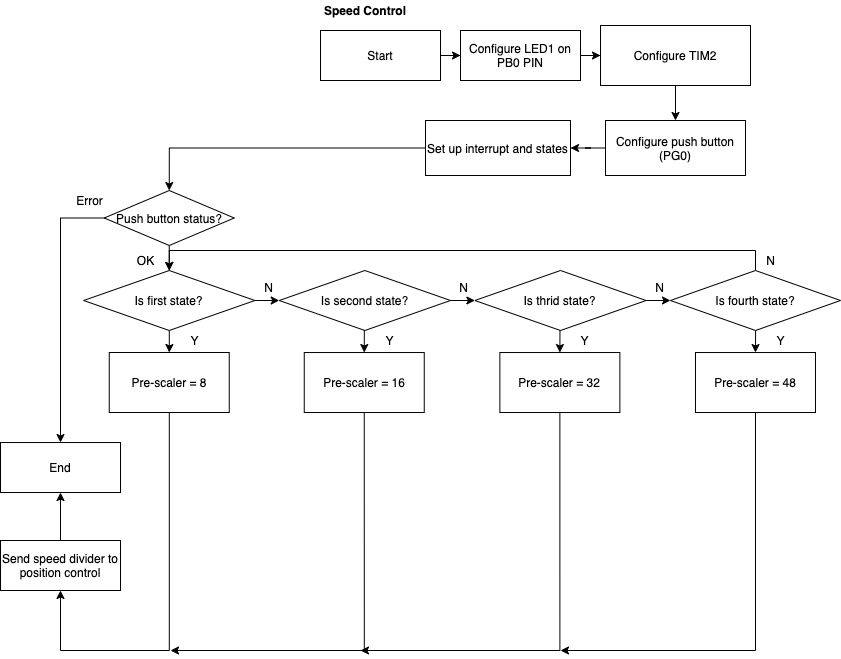

The diagram above was exported from draw.io. Its source (the exported page's mxGraphModel, read from the mxfile embedded in the PNG):
<mxGraphModel dx="1186" dy="591" grid="1" gridSize="10" guides="1" tooltips="1" connect="1" arrows="1" fold="1" page="1" pageScale="1" pageWidth="827" pageHeight="1169" math="0" shadow="0">
  <root>
    <mxCell id="WIyWlLk6GJQsqaUBKTNV-0" />
    <mxCell id="WIyWlLk6GJQsqaUBKTNV-1" parent="WIyWlLk6GJQsqaUBKTNV-0" />
    <mxCell id="b3srtoXPEx7ifQiX6MDF-89" value="" style="edgeStyle=orthogonalEdgeStyle;rounded=0;orthogonalLoop=1;jettySize=auto;html=1;" parent="WIyWlLk6GJQsqaUBKTNV-1" source="b3srtoXPEx7ifQiX6MDF-15" edge="1">
      <mxGeometry relative="1" as="geometry">
        <mxPoint x="470" y="85" as="targetPoint" />
      </mxGeometry>
    </mxCell>
    <mxCell id="b3srtoXPEx7ifQiX6MDF-15" value="Start" style="rounded=0;whiteSpace=wrap;html=1;" parent="WIyWlLk6GJQsqaUBKTNV-1" vertex="1">
      <mxGeometry x="330" y="60" width="120" height="50" as="geometry" />
    </mxCell>
    <mxCell id="b3srtoXPEx7ifQiX6MDF-16" value="&lt;b&gt;Speed Control&lt;/b&gt;" style="text;html=1;strokeColor=none;fillColor=none;align=center;verticalAlign=middle;whiteSpace=wrap;rounded=0;" parent="WIyWlLk6GJQsqaUBKTNV-1" vertex="1">
      <mxGeometry x="330" y="30" width="90" height="20" as="geometry" />
    </mxCell>
    <mxCell id="b3srtoXPEx7ifQiX6MDF-91" value="" style="edgeStyle=orthogonalEdgeStyle;rounded=0;orthogonalLoop=1;jettySize=auto;html=1;" parent="WIyWlLk6GJQsqaUBKTNV-1" source="b3srtoXPEx7ifQiX6MDF-87" target="b3srtoXPEx7ifQiX6MDF-88" edge="1">
      <mxGeometry relative="1" as="geometry" />
    </mxCell>
    <mxCell id="b3srtoXPEx7ifQiX6MDF-87" value="Configure LED1 on PB0 PIN" style="rounded=0;whiteSpace=wrap;html=1;" parent="WIyWlLk6GJQsqaUBKTNV-1" vertex="1">
      <mxGeometry x="470" y="60" width="120" height="50" as="geometry" />
    </mxCell>
    <mxCell id="b3srtoXPEx7ifQiX6MDF-95" value="" style="edgeStyle=orthogonalEdgeStyle;rounded=0;orthogonalLoop=1;jettySize=auto;html=1;" parent="WIyWlLk6GJQsqaUBKTNV-1" source="b3srtoXPEx7ifQiX6MDF-88" target="b3srtoXPEx7ifQiX6MDF-92" edge="1">
      <mxGeometry relative="1" as="geometry" />
    </mxCell>
    <mxCell id="b3srtoXPEx7ifQiX6MDF-88" value="Configure TIM2" style="rounded=0;whiteSpace=wrap;html=1;" parent="WIyWlLk6GJQsqaUBKTNV-1" vertex="1">
      <mxGeometry x="610" y="55" width="150" height="60" as="geometry" />
    </mxCell>
    <mxCell id="8u1ynStVArhCAC2ucOKd-2" value="" style="edgeStyle=orthogonalEdgeStyle;rounded=0;orthogonalLoop=1;jettySize=auto;html=1;" parent="WIyWlLk6GJQsqaUBKTNV-1" source="b3srtoXPEx7ifQiX6MDF-92" target="8u1ynStVArhCAC2ucOKd-1" edge="1">
      <mxGeometry relative="1" as="geometry" />
    </mxCell>
    <mxCell id="b3srtoXPEx7ifQiX6MDF-92" value="Configure push button&lt;br&gt;(PG0)" style="rounded=0;whiteSpace=wrap;html=1;" parent="WIyWlLk6GJQsqaUBKTNV-1" vertex="1">
      <mxGeometry x="615" y="150" width="140" height="55" as="geometry" />
    </mxCell>
    <mxCell id="r0XgKPAk1bGP4wVHpK3u-1" value="" style="edgeStyle=orthogonalEdgeStyle;rounded=0;orthogonalLoop=1;jettySize=auto;html=1;entryX=0.5;entryY=0;entryDx=0;entryDy=0;" parent="WIyWlLk6GJQsqaUBKTNV-1" source="8u1ynStVArhCAC2ucOKd-1" target="b3srtoXPEx7ifQiX6MDF-113" edge="1">
      <mxGeometry relative="1" as="geometry">
        <mxPoint x="507.5" y="285" as="targetPoint" />
      </mxGeometry>
    </mxCell>
    <mxCell id="8u1ynStVArhCAC2ucOKd-1" value="Set up interrupt and states" style="rounded=0;whiteSpace=wrap;html=1;" parent="WIyWlLk6GJQsqaUBKTNV-1" vertex="1">
      <mxGeometry x="435" y="150" width="145" height="55" as="geometry" />
    </mxCell>
    <mxCell id="b3srtoXPEx7ifQiX6MDF-122" value="" style="edgeStyle=orthogonalEdgeStyle;rounded=0;orthogonalLoop=1;jettySize=auto;html=1;exitX=0.5;exitY=1;exitDx=0;exitDy=0;entryX=0.5;entryY=0;entryDx=0;entryDy=0;" parent="WIyWlLk6GJQsqaUBKTNV-1" source="b3srtoXPEx7ifQiX6MDF-113" target="r0XgKPAk1bGP4wVHpK3u-2" edge="1">
      <mxGeometry relative="1" as="geometry">
        <mxPoint x="396.3499999999999" y="390" as="targetPoint" />
      </mxGeometry>
    </mxCell>
    <mxCell id="b3srtoXPEx7ifQiX6MDF-113" value="Push button status?" style="rhombus;whiteSpace=wrap;html=1;" parent="WIyWlLk6GJQsqaUBKTNV-1" vertex="1">
      <mxGeometry x="113.75" y="220" width="130" height="55" as="geometry" />
    </mxCell>
    <mxCell id="8u1ynStVArhCAC2ucOKd-4" style="edgeStyle=orthogonalEdgeStyle;rounded=0;orthogonalLoop=1;jettySize=auto;html=1;exitX=0;exitY=0.5;exitDx=0;exitDy=0;entryX=0.5;entryY=0;entryDx=0;entryDy=0;" parent="WIyWlLk6GJQsqaUBKTNV-1" source="b3srtoXPEx7ifQiX6MDF-113" target="b3srtoXPEx7ifQiX6MDF-202" edge="1">
      <mxGeometry relative="1" as="geometry">
        <mxPoint x="320" y="335" as="sourcePoint" />
      </mxGeometry>
    </mxCell>
    <mxCell id="b3srtoXPEx7ifQiX6MDF-118" value="Error" style="text;html=1;align=center;verticalAlign=middle;resizable=0;points=[];autosize=1;" parent="WIyWlLk6GJQsqaUBKTNV-1" vertex="1">
      <mxGeometry x="78.75" y="220" width="40" height="20" as="geometry" />
    </mxCell>
    <mxCell id="b3srtoXPEx7ifQiX6MDF-123" value="OK" style="text;html=1;align=center;verticalAlign=middle;resizable=0;points=[];autosize=1;" parent="WIyWlLk6GJQsqaUBKTNV-1" vertex="1">
      <mxGeometry x="140" y="280" width="30" height="20" as="geometry" />
    </mxCell>
    <mxCell id="b3srtoXPEx7ifQiX6MDF-202" value="End" style="rounded=0;whiteSpace=wrap;html=1;" parent="WIyWlLk6GJQsqaUBKTNV-1" vertex="1">
      <mxGeometry x="10" y="472.03" width="120" height="50" as="geometry" />
    </mxCell>
    <mxCell id="1et05wEMb2hHqzc9kfmC-4" value="" style="edgeStyle=orthogonalEdgeStyle;rounded=0;orthogonalLoop=1;jettySize=auto;html=1;entryX=0.5;entryY=1;entryDx=0;entryDy=0;" parent="WIyWlLk6GJQsqaUBKTNV-1" source="1et05wEMb2hHqzc9kfmC-1" target="b3srtoXPEx7ifQiX6MDF-202" edge="1">
      <mxGeometry relative="1" as="geometry">
        <mxPoint x="100" y="570" as="targetPoint" />
      </mxGeometry>
    </mxCell>
    <mxCell id="1et05wEMb2hHqzc9kfmC-1" value="Send speed divider to position control" style="rounded=0;whiteSpace=wrap;html=1;" parent="WIyWlLk6GJQsqaUBKTNV-1" vertex="1">
      <mxGeometry x="10" y="570" width="120" height="50" as="geometry" />
    </mxCell>
    <mxCell id="r0XgKPAk1bGP4wVHpK3u-4" value="" style="edgeStyle=orthogonalEdgeStyle;rounded=0;orthogonalLoop=1;jettySize=auto;html=1;entryX=0.5;entryY=0;entryDx=0;entryDy=0;" parent="WIyWlLk6GJQsqaUBKTNV-1" source="r0XgKPAk1bGP4wVHpK3u-2" target="r0XgKPAk1bGP4wVHpK3u-5" edge="1">
      <mxGeometry relative="1" as="geometry">
        <mxPoint x="230.6300000000001" y="420" as="targetPoint" />
      </mxGeometry>
    </mxCell>
    <mxCell id="r0XgKPAk1bGP4wVHpK3u-10" value="" style="edgeStyle=orthogonalEdgeStyle;rounded=0;orthogonalLoop=1;jettySize=auto;html=1;" parent="WIyWlLk6GJQsqaUBKTNV-1" source="r0XgKPAk1bGP4wVHpK3u-2" target="r0XgKPAk1bGP4wVHpK3u-9" edge="1">
      <mxGeometry relative="1" as="geometry" />
    </mxCell>
    <mxCell id="r0XgKPAk1bGP4wVHpK3u-2" value="Is first state?" style="rhombus;whiteSpace=wrap;html=1;" parent="WIyWlLk6GJQsqaUBKTNV-1" vertex="1">
      <mxGeometry x="93.13" y="300" width="171.25" height="60" as="geometry" />
    </mxCell>
    <mxCell id="r0XgKPAk1bGP4wVHpK3u-9" value="Is second state?" style="rhombus;whiteSpace=wrap;html=1;" parent="WIyWlLk6GJQsqaUBKTNV-1" vertex="1">
      <mxGeometry x="288.75" y="300" width="171.25" height="60" as="geometry" />
    </mxCell>
    <mxCell id="r0XgKPAk1bGP4wVHpK3u-18" value="" style="edgeStyle=orthogonalEdgeStyle;rounded=0;orthogonalLoop=1;jettySize=auto;html=1;entryX=0.5;entryY=1;entryDx=0;entryDy=0;" parent="WIyWlLk6GJQsqaUBKTNV-1" source="r0XgKPAk1bGP4wVHpK3u-5" target="1et05wEMb2hHqzc9kfmC-1" edge="1">
      <mxGeometry relative="1" as="geometry">
        <mxPoint x="70" y="630" as="targetPoint" />
        <Array as="points">
          <mxPoint x="179" y="680" />
          <mxPoint x="70" y="680" />
        </Array>
      </mxGeometry>
    </mxCell>
    <mxCell id="r0XgKPAk1bGP4wVHpK3u-5" value="&lt;span style=&quot;white-space: normal&quot;&gt;Pre-scaler = 8&lt;/span&gt;" style="rounded=0;whiteSpace=wrap;html=1;" parent="WIyWlLk6GJQsqaUBKTNV-1" vertex="1">
      <mxGeometry x="118.75" y="382" width="120" height="60" as="geometry" />
    </mxCell>
    <mxCell id="r0XgKPAk1bGP4wVHpK3u-6" value="Y" style="text;html=1;align=center;verticalAlign=middle;resizable=0;points=[];autosize=1;" parent="WIyWlLk6GJQsqaUBKTNV-1" vertex="1">
      <mxGeometry x="193.75" y="360" width="20" height="20" as="geometry" />
    </mxCell>
    <mxCell id="r0XgKPAk1bGP4wVHpK3u-11" value="N" style="text;html=1;align=center;verticalAlign=middle;resizable=0;points=[];autosize=1;" parent="WIyWlLk6GJQsqaUBKTNV-1" vertex="1">
      <mxGeometry x="267.75" y="307" width="20" height="20" as="geometry" />
    </mxCell>
    <mxCell id="r0XgKPAk1bGP4wVHpK3u-12" value="" style="edgeStyle=orthogonalEdgeStyle;rounded=0;orthogonalLoop=1;jettySize=auto;html=1;entryX=0.5;entryY=0;entryDx=0;entryDy=0;" parent="WIyWlLk6GJQsqaUBKTNV-1" target="r0XgKPAk1bGP4wVHpK3u-13" edge="1">
      <mxGeometry relative="1" as="geometry">
        <mxPoint x="373.8499999999999" y="359.9967153284672" as="sourcePoint" />
        <mxPoint x="425.6300000000001" y="420.03" as="targetPoint" />
      </mxGeometry>
    </mxCell>
    <mxCell id="r0XgKPAk1bGP4wVHpK3u-31" style="edgeStyle=orthogonalEdgeStyle;rounded=0;orthogonalLoop=1;jettySize=auto;html=1;exitX=0.5;exitY=1;exitDx=0;exitDy=0;" parent="WIyWlLk6GJQsqaUBKTNV-1" source="r0XgKPAk1bGP4wVHpK3u-13" edge="1">
      <mxGeometry relative="1" as="geometry">
        <mxPoint x="180" y="680" as="targetPoint" />
        <Array as="points">
          <mxPoint x="374" y="680" />
        </Array>
      </mxGeometry>
    </mxCell>
    <mxCell id="r0XgKPAk1bGP4wVHpK3u-13" value="&lt;span style=&quot;white-space: normal&quot;&gt;Pre-scaler = 16&lt;/span&gt;" style="rounded=0;whiteSpace=wrap;html=1;" parent="WIyWlLk6GJQsqaUBKTNV-1" vertex="1">
      <mxGeometry x="313.75" y="382.03" width="120" height="60" as="geometry" />
    </mxCell>
    <mxCell id="r0XgKPAk1bGP4wVHpK3u-14" value="Y" style="text;html=1;align=center;verticalAlign=middle;resizable=0;points=[];autosize=1;" parent="WIyWlLk6GJQsqaUBKTNV-1" vertex="1">
      <mxGeometry x="388.75" y="360.03" width="20" height="20" as="geometry" />
    </mxCell>
    <mxCell id="r0XgKPAk1bGP4wVHpK3u-19" value="" style="edgeStyle=orthogonalEdgeStyle;rounded=0;orthogonalLoop=1;jettySize=auto;html=1;" parent="WIyWlLk6GJQsqaUBKTNV-1" target="r0XgKPAk1bGP4wVHpK3u-20" edge="1">
      <mxGeometry relative="1" as="geometry">
        <mxPoint x="460.0000000000001" y="330" as="sourcePoint" />
      </mxGeometry>
    </mxCell>
    <mxCell id="r0XgKPAk1bGP4wVHpK3u-20" value="Is thrid state?" style="rhombus;whiteSpace=wrap;html=1;" parent="WIyWlLk6GJQsqaUBKTNV-1" vertex="1">
      <mxGeometry x="484.37" y="300" width="171.25" height="60" as="geometry" />
    </mxCell>
    <mxCell id="r0XgKPAk1bGP4wVHpK3u-21" value="N" style="text;html=1;align=center;verticalAlign=middle;resizable=0;points=[];autosize=1;" parent="WIyWlLk6GJQsqaUBKTNV-1" vertex="1">
      <mxGeometry x="463.37" y="307" width="20" height="20" as="geometry" />
    </mxCell>
    <mxCell id="r0XgKPAk1bGP4wVHpK3u-22" value="" style="edgeStyle=orthogonalEdgeStyle;rounded=0;orthogonalLoop=1;jettySize=auto;html=1;entryX=0.5;entryY=0;entryDx=0;entryDy=0;" parent="WIyWlLk6GJQsqaUBKTNV-1" target="r0XgKPAk1bGP4wVHpK3u-23" edge="1">
      <mxGeometry relative="1" as="geometry">
        <mxPoint x="569.4699999999999" y="359.9967153284672" as="sourcePoint" />
        <mxPoint x="621.2500000000001" y="420.03" as="targetPoint" />
      </mxGeometry>
    </mxCell>
    <mxCell id="r0XgKPAk1bGP4wVHpK3u-32" style="edgeStyle=orthogonalEdgeStyle;rounded=0;orthogonalLoop=1;jettySize=auto;html=1;exitX=0.5;exitY=1;exitDx=0;exitDy=0;" parent="WIyWlLk6GJQsqaUBKTNV-1" source="r0XgKPAk1bGP4wVHpK3u-23" edge="1">
      <mxGeometry relative="1" as="geometry">
        <mxPoint x="370" y="680" as="targetPoint" />
        <Array as="points">
          <mxPoint x="569" y="680" />
        </Array>
      </mxGeometry>
    </mxCell>
    <mxCell id="r0XgKPAk1bGP4wVHpK3u-23" value="&lt;span style=&quot;white-space: normal&quot;&gt;Pre-scaler = 32&lt;/span&gt;" style="rounded=0;whiteSpace=wrap;html=1;" parent="WIyWlLk6GJQsqaUBKTNV-1" vertex="1">
      <mxGeometry x="509.37" y="382.03" width="120" height="60" as="geometry" />
    </mxCell>
    <mxCell id="r0XgKPAk1bGP4wVHpK3u-24" value="Y" style="text;html=1;align=center;verticalAlign=middle;resizable=0;points=[];autosize=1;" parent="WIyWlLk6GJQsqaUBKTNV-1" vertex="1">
      <mxGeometry x="584.37" y="360.03" width="20" height="20" as="geometry" />
    </mxCell>
    <mxCell id="r0XgKPAk1bGP4wVHpK3u-25" value="" style="edgeStyle=orthogonalEdgeStyle;rounded=0;orthogonalLoop=1;jettySize=auto;html=1;" parent="WIyWlLk6GJQsqaUBKTNV-1" target="r0XgKPAk1bGP4wVHpK3u-26" edge="1">
      <mxGeometry relative="1" as="geometry">
        <mxPoint x="655.6200000000001" y="330" as="sourcePoint" />
      </mxGeometry>
    </mxCell>
    <mxCell id="r0XgKPAk1bGP4wVHpK3u-35" value="" style="edgeStyle=orthogonalEdgeStyle;rounded=0;orthogonalLoop=1;jettySize=auto;html=1;entryX=0.5;entryY=0;entryDx=0;entryDy=0;" parent="WIyWlLk6GJQsqaUBKTNV-1" source="r0XgKPAk1bGP4wVHpK3u-26" target="r0XgKPAk1bGP4wVHpK3u-2" edge="1">
      <mxGeometry relative="1" as="geometry">
        <mxPoint x="930" y="330" as="targetPoint" />
        <Array as="points">
          <mxPoint x="765" y="280" />
          <mxPoint x="179" y="280" />
        </Array>
      </mxGeometry>
    </mxCell>
    <mxCell id="r0XgKPAk1bGP4wVHpK3u-26" value="Is fourth state?" style="rhombus;whiteSpace=wrap;html=1;" parent="WIyWlLk6GJQsqaUBKTNV-1" vertex="1">
      <mxGeometry x="679.99" y="300" width="170.01" height="60" as="geometry" />
    </mxCell>
    <mxCell id="r0XgKPAk1bGP4wVHpK3u-27" value="N" style="text;html=1;align=center;verticalAlign=middle;resizable=0;points=[];autosize=1;" parent="WIyWlLk6GJQsqaUBKTNV-1" vertex="1">
      <mxGeometry x="658.99" y="307" width="20" height="20" as="geometry" />
    </mxCell>
    <mxCell id="r0XgKPAk1bGP4wVHpK3u-28" value="" style="edgeStyle=orthogonalEdgeStyle;rounded=0;orthogonalLoop=1;jettySize=auto;html=1;entryX=0.5;entryY=0;entryDx=0;entryDy=0;" parent="WIyWlLk6GJQsqaUBKTNV-1" target="r0XgKPAk1bGP4wVHpK3u-29" edge="1">
      <mxGeometry relative="1" as="geometry">
        <mxPoint x="765.0899999999999" y="359.9967153284672" as="sourcePoint" />
        <mxPoint x="816.8700000000001" y="420.03" as="targetPoint" />
      </mxGeometry>
    </mxCell>
    <mxCell id="r0XgKPAk1bGP4wVHpK3u-33" style="edgeStyle=orthogonalEdgeStyle;rounded=0;orthogonalLoop=1;jettySize=auto;html=1;exitX=0.5;exitY=1;exitDx=0;exitDy=0;" parent="WIyWlLk6GJQsqaUBKTNV-1" source="r0XgKPAk1bGP4wVHpK3u-29" edge="1">
      <mxGeometry relative="1" as="geometry">
        <mxPoint x="570" y="680" as="targetPoint" />
        <Array as="points">
          <mxPoint x="765" y="680" />
        </Array>
      </mxGeometry>
    </mxCell>
    <mxCell id="r0XgKPAk1bGP4wVHpK3u-29" value="&lt;span style=&quot;white-space: normal&quot;&gt;Pre-scaler = 48&lt;/span&gt;" style="rounded=0;whiteSpace=wrap;html=1;" parent="WIyWlLk6GJQsqaUBKTNV-1" vertex="1">
      <mxGeometry x="704.99" y="382.03" width="120" height="60" as="geometry" />
    </mxCell>
    <mxCell id="r0XgKPAk1bGP4wVHpK3u-30" value="Y" style="text;html=1;align=center;verticalAlign=middle;resizable=0;points=[];autosize=1;" parent="WIyWlLk6GJQsqaUBKTNV-1" vertex="1">
      <mxGeometry x="779.99" y="360.03" width="20" height="20" as="geometry" />
    </mxCell>
    <mxCell id="r0XgKPAk1bGP4wVHpK3u-36" value="N" style="text;html=1;align=center;verticalAlign=middle;resizable=0;points=[];autosize=1;" parent="WIyWlLk6GJQsqaUBKTNV-1" vertex="1">
      <mxGeometry x="770" y="280" width="20" height="20" as="geometry" />
    </mxCell>
  </root>
</mxGraphModel>